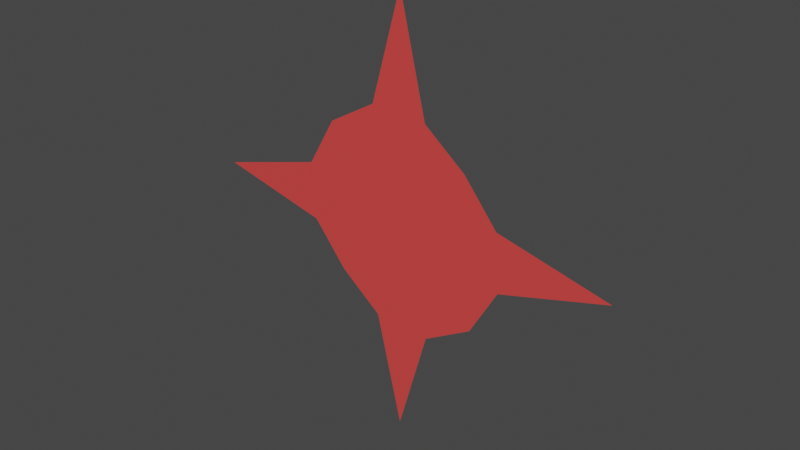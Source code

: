 # Source: hud.blend  (saved by Blender 3.6.11; exported with 4.5.12 LTS)
import bpy
from mathutils import Matrix  # noqa: F401  (used for matrix-valued properties, if any)

bpy.ops.wm.read_factory_settings(use_empty=True)
scene = bpy.context.scene
scene.name = 'Scene'

# ---- collections
col_collection = bpy.data.collections.new('Collection'); scene.collection.children.link(col_collection)

# ---- materials (node trees are filled in below, after node groups)
mat_material = bpy.data.materials.new('Material')
mat_material.alpha_threshold = 0.0
mat_material.use_transparent_shadow = False
mat_material.roughness = 0.5
mat_material.line_color = (0.0, 0.0, 0.0, 1.0)

# ---- material node trees
mat_material.use_nodes = True; mat_material.node_tree.nodes.clear()
_N = mat_material.node_tree.nodes; _L = mat_material.node_tree.links
n0 = _N.new('ShaderNodeOutputMaterial'); n0.name = 'Material Output'; n0.location = (300, 300)
n1 = _N.new('ShaderNodeBsdfPrincipled'); n1.name = 'Principled BSDF'; n1.location = (10, 300)
n1.distribution = 'GGX'
n1.subsurface_method = 'RANDOM_WALK_SKIN'
n1.inputs[0].default_value = (0.8, 0.06269, 0.05888, 1.0)
n1.inputs[3].default_value = 1.45
n1.inputs[27].default_value = (0.0, 0.0, 0.0, 1.0)
n1.inputs[28].default_value = 1.0
_L.new(n1.outputs[0], n0.inputs[0])
n0.is_active_output = True

# ---- world
world_world = bpy.data.worlds.new('World'); scene.world = world_world
world_world.use_nodes = True; world_world.node_tree.nodes.clear()
_N = world_world.node_tree.nodes; _L = world_world.node_tree.links
n0 = _N.new('ShaderNodeOutputWorld'); n0.name = 'World Output'; n0.location = (300, 300)
n1 = _N.new('ShaderNodeBackground'); n1.name = 'Background'; n1.location = (10, 300)
n1.inputs[0].default_value = (0.05088, 0.05088, 0.05088, 1.0)
_L.new(n1.outputs[0], n0.inputs[0])
n0.is_active_output = True
world_world.color = (0.05088, 0.05088, 0.05088)
world_world.use_sun_shadow = False
world_world.sun_shadow_jitter_overblur = 0.0

# ---- meshes
me_cube = bpy.data.meshes.new('Cube')
me_cube.from_pydata([(0.09296, 2.784e-08, -3.887e-08), (-3.887e-08, 2.784e-08, 0.09296), (3.887e-08, 3.176e-08, -0.09296), (-0.09296, 3.176e-08, 3.887e-08), (0.02993, 2.854e-08, 0.02993), (-0.02993, 3.106e-08, -0.02993), (0.03421, 2.98e-08, -0.03421), (-0.03421, 2.98e-08, 0.03421), (0.0, 2.98e-08, 0.0), (0.04635, 2.91e-08, -0.01324), (0.01159, 2.862e-08, 0.04469), (-0.04635, 3.05e-08, 0.01324), (-0.01159, 3.099e-08, -0.04469), (0.04469, 2.862e-08, 0.01159), (-0.04469, 3.099e-08, -0.01159), (-0.01871, 3.059e-08, -0.01871), (0.01324, 3.05e-08, -0.04635), (-0.01324, 2.91e-08, 0.04635), (0.01871, 2.901e-08, 0.01871), (0.02138, 2.98e-08, -0.02138), (-0.02138, 2.98e-08, 0.02138), (-0.001336, 2.884e-08, 0.04677), (0.04677, 2.884e-08, -0.001336), (0.001336, 3.076e-08, -0.04677), (-0.04677, 3.076e-08, 0.001336)], [], [(24, 11, 3, 14), (23, 15, 5, 12), (22, 18, 8, 19), (21, 17, 7, 20), (18, 21, 20, 8), (4, 10, 21, 18), (10, 1, 17, 21), (9, 22, 19, 6), (0, 13, 22, 9), (13, 4, 18, 22), (16, 23, 12, 2), (6, 19, 23, 16), (19, 8, 15, 23), (15, 24, 14, 5), (8, 20, 24, 15), (20, 7, 11, 24)])
_uv = me_cube.uv_layers.new(name='UVMap')
_uv.uv.foreach_set('vector', [0.75, 0.75, 1.0, 0.75, 1.0, 1.0, 0.75, 1.0, 0.25, 0.75, 0.5, 0.75, 0.5, 1.0, 0.25, 1.0, 0.25, 0.25, 0.5, 0.25, 0.5, 0.5, 0.25, 0.5, 0.75, 0.25, 1.0, 0.25, 1.0, 0.5, 0.75, 0.5, 0.5, 0.25, 0.75, 0.25, 0.75, 0.5, 0.5, 0.5, 0.5, 0.0, 0.75, 0.0, 0.75, 0.25, 0.5, 0.25, 0.75, 0.0, 1.0, 0.0, 1.0, 0.25, 0.75, 0.25, 0.0, 0.25, 0.25, 0.25, 0.25, 0.5, 0.0, 0.5, 0.0, 0.0, 0.25, 0.0, 0.25, 0.25, 0.0, 0.25, 0.25, 0.0, 0.5, 0.0, 0.5, 0.25, 0.25, 0.25, 0.0, 0.75, 0.25, 0.75, 0.25, 1.0, 0.0, 1.0, 0.0, 0.5, 0.25, 0.5, 0.25, 0.75, 0.0, 0.75, 0.25, 0.5, 0.5, 0.5, 0.5, 0.75, 0.25, 0.75, 0.5, 0.75, 0.75, 0.75, 0.75, 1.0, 0.5, 1.0, 0.5, 0.5, 0.75, 0.5, 0.75, 0.75, 0.5, 0.75, 0.75, 0.5, 1.0, 0.5, 1.0, 0.75, 0.75, 0.75])
me_cube.materials.append(mat_material)
me_cube.use_mirror_vertex_groups = False
me_cube.update()

# ---- objects
ob_cube = bpy.data.objects.new('Cube', me_cube)

# ---- transforms, parenting, visibility, modifiers, constraints
ob_cube.location = (0.0, 0.0, 0.0)
ob_cube.lock_rotations_4d = False
ob_cube.empty_display_type = 'ARROWS'
ob_cube.lineart.crease_threshold = 0.0

# ---- collection membership
col_collection.objects.link(ob_cube)

# ---- scene / render settings (as saved in the file)
scene.frame_start = 1; scene.frame_end = 250; scene.frame_set(1)
scene.render.engine = 'BLENDER_EEVEE_NEXT'
scene.cycles.sampling_pattern = 'TABULATED_SOBOL'
scene.view_settings.view_transform = 'Filmic'
bpy.context.view_layer.update()

# ---- added for rendering (the .blend has no active camera and no usable light): camera, sun
cam_auto = bpy.data.cameras.new('AutoCamera')
cam_auto.lens = 50.0
cam_auto.sensor_width = 36.0
cam_auto.clip_end = 1000.0
ob_auto_camera = bpy.data.objects.new('AutoCamera', cam_auto)
scene.collection.objects.link(ob_auto_camera)
ob_auto_camera.location = (0.243267, -0.29192, 0.194614)
ob_auto_camera.rotation_euler = (1.09748, -7.21219e-08, 0.694738)
scene.camera = ob_auto_camera
light_auto_sun = bpy.data.lights.new('AutoSun', 'SUN')
light_auto_sun.energy = 3.0
light_auto_sun.angle = 0.0523599
ob_auto_sun = bpy.data.objects.new('AutoSun', light_auto_sun)
scene.collection.objects.link(ob_auto_sun)
ob_auto_sun.rotation_euler = (0.872665, 0.174533, 0.523599)
bpy.context.view_layer.update()
